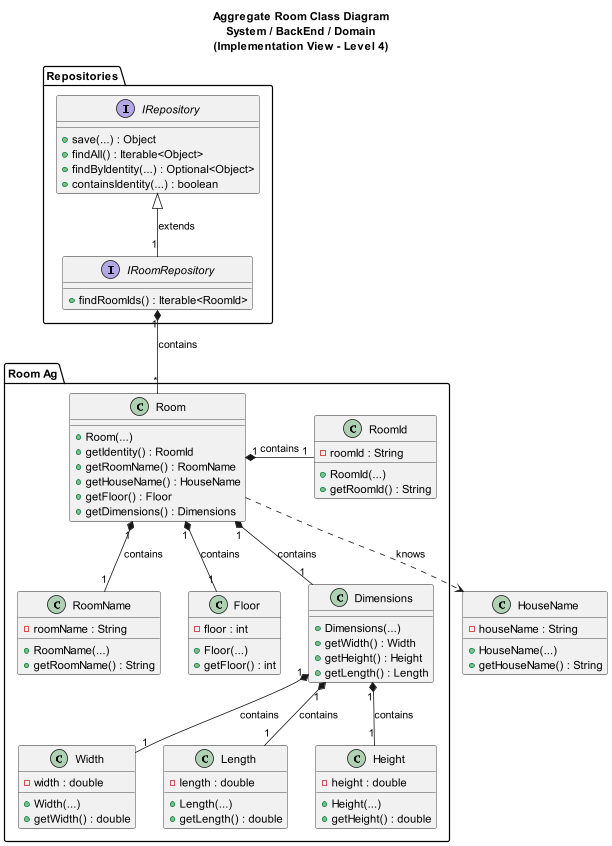

The diagram above was rendered by PlantUML. Its source (embedded in the PNG):
@startuml

title Aggregate Room Class Diagram\nSystem / BackEnd / Domain\n(Implementation View - Level 4)

class HouseName {
- houseName : String
+ HouseName(...)
+ getHouseName() : String
}

package "Room Ag" {
class Room {
+ Room(...)
+ getIdentity() : RoomId
+ getRoomName() : RoomName
+ getHouseName() : HouseName
+ getFloor() : Floor
+ getDimensions() : Dimensions
}

class RoomName{
- roomName : String
+ RoomName(...)
+ getRoomName() : String
}

class Floor{
- floor : int
+ Floor(...)
+ getFloor() : int
}

class Dimensions {
+ Dimensions(...)
+ getWidth() : Width
+ getHeight() : Height
+ getLength() : Length
}
class Width {
- width : double
+ Width(...)
+ getWidth() : double
}
class Length {
- length : double
+ Length(...)
+ getLength() : double
}
class Height {
- height : double
+ Height(...)
+ getHeight() : double
}

class RoomId{
- roomId : String
+ RoomId(...)
+ getRoomId() : String
}
}


package Repositories {
interface IRepository {
+ save(...) : Object
+ findAll() : Iterable<Object>
+ findByIdentity(...) : Optional<Object>
+ containsIdentity(...) : boolean
}

interface IRoomRepository {
+ findRoomIds() : Iterable<RoomId>
}
}

Room ..>  HouseName : knows

Room "1" *-- "1" RoomName : contains
Room "1" *-right- "1" RoomId : contains
Room "1" *-- "1" Floor : contains
Room "1" *-- "1" Dimensions : contains

Dimensions "1" *-- "1" Width : contains
Dimensions "1" *-- "1" Length : contains
Dimensions "1" *-- "1" Height : contains

IRoomRepository "1" -up-|> IRepository : extends

IRoomRepository "1" *-- "*" Room : contains

@enduml